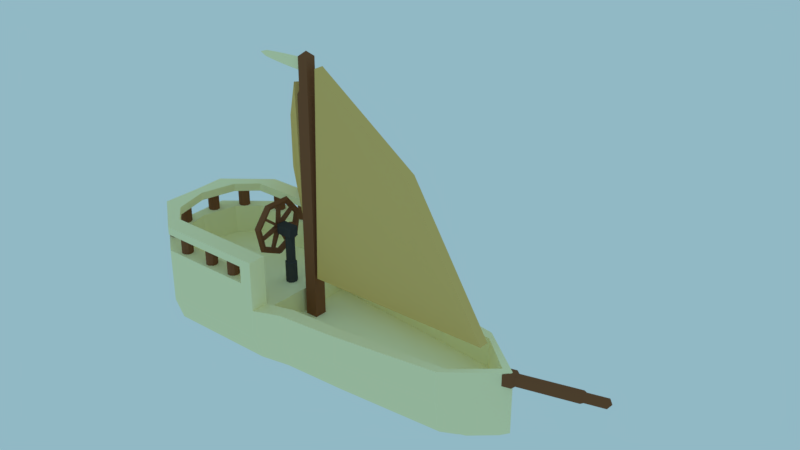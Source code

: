 # Source: Boat.blend  (saved by Blender 2.78.0; exported with 4.5.12 LTS)
import bpy
from mathutils import Matrix  # noqa: F401  (used for matrix-valued properties, if any)

bpy.ops.wm.read_factory_settings(use_empty=True)
scene = bpy.context.scene
scene.name = 'Scene'

# ---- collections
col_collection_1 = bpy.data.collections.new('Collection 1'); scene.collection.children.link(col_collection_1)

# ---- materials (node trees are filled in below, after node groups)
mat_boattex = bpy.data.materials.new('Boattex')
mat_boattex.alpha_threshold = 0.0
mat_boattex.use_transparent_shadow = False
mat_boattex.diffuse_color = (1.0, 0.9384, 0.5726, 1.0)
mat_boattex.roughness = 0.5
mat_boattex.line_color = (0.0, 0.0, 0.0, 1.0)
mat_sails = bpy.data.materials.new('sails')
mat_sails.alpha_threshold = 0.0
mat_sails.use_transparent_shadow = False
mat_sails.diffuse_color = (0.8, 0.5418, 0.1794, 1.0)
mat_sails.roughness = 0.5
mat_wood = bpy.data.materials.new('Wood')
mat_wood.alpha_threshold = 0.0
mat_wood.use_transparent_shadow = False
mat_wood.diffuse_color = (0.2395, 0.09889, 0.04587, 1.0)
mat_wood.roughness = 0.5
mat_metal = bpy.data.materials.new('Metal')
mat_metal.alpha_threshold = 0.0
mat_metal.use_transparent_shadow = False
mat_metal.diffuse_color = (0.06681, 0.06681, 0.06681, 1.0)
mat_metal.roughness = 0.5

# ---- material node trees

# ---- world
world_world = bpy.data.worlds.new('World'); scene.world = world_world
world_world.color = (0.2855, 0.4823, 0.5596)
world_world.use_sun_shadow = False
world_world.sun_shadow_jitter_overblur = 0.0
world_world.cycles.sampling_method = 'MANUAL'

# ---- meshes
me_cube_005 = bpy.data.meshes.new('Cube.005')
me_cube_005.from_pydata([(-0.2049, -0.05696, -0.09715), (-0.2049, -0.05696, 0.1109), (-0.2049, 0.0433, -0.09715), (-0.2049, 0.0433, 0.1109), (0.0731, -0.05801, -0.1117), (0.0731, -0.05801, 0.1174), (0.0731, 0.05239, -0.1117), (0.0731, 0.05239, 0.1174), (-1.04, -0.02817, 0.02846), (-0.4659, -0.05554, 0.1022), (-0.6655, -0.05405, 0.09309), (-0.8032, -0.05272, 0.08486), (-0.8978, -0.05175, 0.07893), (-0.8978, -0.001742, -0.02487), (-0.8032, 0.006605, -0.03826), (-0.6655, 0.01817, -0.05682), (-0.4659, 0.03104, -0.07748), (-0.8978, -0.001742, 0.07893), (-0.8032, 0.006605, 0.08486), (-0.6655, 0.01817, 0.09309), (-0.4659, 0.03104, 0.1022), (-0.4659, -0.05554, -0.07748), (-0.6655, -0.05405, -0.05682), (-0.8032, -0.05272, -0.03826), (-0.8978, -0.05175, -0.02487)], [], [(2, 3, 7, 6), (6, 7, 5, 4), (4, 5, 1, 0), (2, 6, 4, 0), (7, 3, 1, 5), (3, 2, 16, 20), (20, 16, 15, 19), (19, 15, 14, 18), (18, 14, 13, 17), (17, 13, 8), (0, 1, 9, 21), (21, 9, 10, 22), (22, 10, 11, 23), (23, 11, 12, 24), (24, 12, 8), (1, 3, 20, 9), (9, 20, 19, 10), (10, 19, 18, 11), (11, 18, 17, 12), (12, 17, 8), (2, 0, 21, 16), (16, 21, 22, 15), (15, 22, 23, 14), (14, 23, 24, 13), (13, 24, 8)])
me_cube_005.materials.append(mat_boattex)
me_cube_005.use_remesh_preserve_volume = False
me_cube_005.use_remesh_preserve_attributes = False
me_cube_005.use_mirror_vertex_groups = False
me_cube_005.update()
me_cube_004 = bpy.data.meshes.new('Cube.004')
me_cube_004.from_pydata([(-1.753, -1.239, -0.9812), (-1.828, -0.6728, 1.774), (-1.753, 0.6602, -0.9812), (-1.828, 1.226, 1.774), (2.122, -1.123, -1.654), (0.3813, -0.5248, 0.2752), (2.122, 0.7768, -1.654), (0.3813, 1.374, 0.2752)], [], [(0, 1, 3, 2), (2, 3, 7, 6), (6, 7, 5, 4), (4, 5, 1, 0), (2, 6, 4, 0), (7, 3, 1, 5)])
me_cube_004.materials.append(mat_sails)
me_cube_004.use_remesh_preserve_volume = False
me_cube_004.use_remesh_preserve_attributes = False
me_cube_004.use_mirror_vertex_groups = False
me_cube_004.update()
me_cube_003 = bpy.data.meshes.new('Cube.003')
me_cube_003.from_pydata([(-1.753, -1.239, -2.09), (-1.685, -0.6728, 2.149), (-1.753, 0.6602, -2.09), (-1.685, 1.226, 2.149), (2.122, -1.123, -2.05), (0.4099, -0.5248, 0.6407), (2.122, 0.7768, -2.05), (0.4099, 1.374, 0.6407)], [], [(0, 1, 3, 2), (2, 3, 7, 6), (6, 7, 5, 4), (4, 5, 1, 0), (2, 6, 4, 0), (7, 3, 1, 5)])
me_cube_003.materials.append(mat_sails)
me_cube_003.use_remesh_preserve_volume = False
me_cube_003.use_remesh_preserve_attributes = False
me_cube_003.use_mirror_vertex_groups = False
me_cube_003.update()
me_cylinder = bpy.data.meshes.new('Cylinder')
me_cylinder.from_pydata([(-0.3019, -0.01437, 0.2887), (-0.2353, -0.01437, 0.3371), (-0.2607, -0.01437, 0.4154), (-0.343, -0.01437, 0.4154), (-0.3685, -0.01437, 0.3371), (-0.3019, 0.4704, 0.5222), (-0.2353, 0.4326, 0.5523), (-0.2607, 0.3714, 0.6011), (-0.343, 0.3714, 0.6011), (-0.3685, 0.4326, 0.5523), (-0.3019, 0.5901, 1.047), (-0.2353, 0.5429, 1.036), (-0.2607, 0.4666, 1.019), (-0.343, 0.4666, 1.019), (-0.3685, 0.5429, 1.036), (-0.3019, 0.2546, 1.467), (-0.2353, 0.2337, 1.424), (-0.2607, 0.1997, 1.353), (-0.343, 0.1997, 1.353), (-0.3685, 0.2337, 1.424), (-0.3019, -0.2834, 1.467), (-0.2353, -0.2624, 1.424), (-0.2607, -0.2284, 1.353), (-0.343, -0.2284, 1.353), (-0.3685, -0.2624, 1.424), (-0.3019, -0.6188, 1.047), (-0.2353, -0.5717, 1.036), (-0.2607, -0.4954, 1.019), (-0.343, -0.4954, 1.019), (-0.3685, -0.5717, 1.036), (-0.3019, -0.4991, 0.5222), (-0.2353, -0.4613, 0.5523), (-0.2607, -0.4001, 0.6011), (-0.343, -0.4001, 0.6011), (-0.3685, -0.4613, 0.5523), (0.0, 0.12, -0.225), (0.0, 0.12, 0.225), (0.07713, 0.09193, -0.225), (0.07713, 0.09193, 0.225), (0.1182, 0.02084, -0.225), (0.1182, 0.02084, 0.225), (0.1039, -0.06, -0.225), (0.1039, -0.06, 0.225), (0.04104, -0.1128, -0.225), (0.04104, -0.1128, 0.225), (-0.04104, -0.1128, -0.225), (-0.04104, -0.1128, 0.225), (-0.1039, -0.06, -0.225), (-0.1039, -0.06, 0.225), (-0.1182, 0.02084, -0.225), (-0.1182, 0.02084, 0.225), (-0.07713, 0.09193, -0.225), (-0.07713, 0.09193, 0.225), (0.06143, 0.07321, 0.2433), (0.0, 0.09556, 0.2433), (0.09411, 0.01659, 0.2433), (0.08276, -0.04778, 0.2433), (0.03268, -0.0898, 0.2433), (-0.03268, -0.0898, 0.2433), (-0.08276, -0.04778, 0.2433), (-0.09411, 0.01659, 0.2433), (-0.06143, 0.07321, 0.2433), (0.06143, 0.07321, 0.8021), (0.0, 0.09556, 0.8021), (0.09411, 0.01659, 0.8021), (0.08276, -0.04778, 0.8021), (0.03268, -0.0898, 0.8021), (-0.03268, -0.0898, 0.8021), (-0.08276, -0.04778, 0.8021), (-0.09411, 0.01659, 0.8021), (-0.06143, 0.07321, 0.8021), (-0.2294, -0.1038, 0.8049), (-0.2294, -0.1038, 1.008), (-0.2294, 0.09969, 0.8049), (-0.2294, 0.09969, 1.008), (0.1181, -0.1038, 0.8049), (0.1181, -0.1038, 1.008), (0.1181, 0.09969, 0.8049), (0.1181, 0.09969, 1.008), (-0.2551, -3.725e-09, 0.8456), (-0.1839, -3.725e-09, 0.8456), (-0.2551, -0.04691, 0.8682), (-0.1839, -0.04691, 0.8682), (-0.2551, -0.0585, 0.9189), (-0.1839, -0.0585, 0.9189), (-0.2551, -0.02603, 0.9596), (-0.1839, -0.02603, 0.9596), (-0.2551, 0.02603, 0.9596), (-0.1839, 0.02603, 0.9596), (-0.2551, 0.0585, 0.9189), (-0.1839, 0.0585, 0.9189), (-0.2551, 0.04691, 0.8682), (-0.1839, 0.04691, 0.8682), (-0.3594, 5.588e-09, 0.8456), (-0.3594, -0.04691, 0.8682), (-0.3594, -0.0585, 0.9189), (-0.3594, -0.02603, 0.9596), (-0.3594, 0.02603, 0.9596), (-0.3594, 0.0585, 0.9189), (-0.3594, 0.04691, 0.8682), (-0.246, -0.4639, 0.7725), (-0.246, -0.4757, 0.8242), (-0.3134, -0.4757, 0.8242), (-0.3134, -0.4639, 0.7725), (-0.246, 0.3602, 1.227), (-0.246, 0.3933, 1.185), (-0.3134, 0.3933, 1.185), (-0.3134, 0.3602, 1.227), (-0.246, -0.1852, 0.4599), (-0.246, -0.233, 0.4829), (-0.3134, -0.233, 0.4829), (-0.3134, -0.1852, 0.4599), (-0.246, -0.3933, 1.185), (-0.246, -0.3602, 1.227), (-0.3134, -0.3602, 1.227), (-0.3134, -0.3933, 1.185), (-0.246, 0.4757, 0.8242), (-0.246, 0.4639, 0.7725), (-0.3134, 0.4639, 0.7725), (-0.3134, 0.4757, 0.8242), (-0.246, -0.02654, 1.387), (-0.246, 0.02654, 1.387), (-0.3134, 0.02654, 1.387), (-0.3134, -0.02654, 1.387), (-0.246, 0.233, 0.4829), (-0.246, 0.1852, 0.4599), (-0.3134, 0.1852, 0.4599), (-0.3134, 0.233, 0.4829)], [], [(0, 5, 6, 1), (1, 6, 7, 2), (2, 7, 8, 3), (3, 8, 9, 4), (0, 4, 9, 5), (5, 10, 11, 6), (6, 11, 12, 7), (7, 12, 13, 8), (8, 13, 14, 9), (9, 14, 10, 5), (10, 15, 16, 11), (11, 16, 17, 12), (12, 17, 18, 13), (13, 18, 19, 14), (14, 19, 15, 10), (15, 20, 21, 16), (16, 21, 22, 17), (17, 22, 23, 18), (18, 23, 24, 19), (19, 24, 20, 15), (20, 25, 26, 21), (21, 26, 27, 22), (22, 27, 28, 23), (23, 28, 29, 24), (24, 29, 25, 20), (25, 30, 31, 26), (26, 31, 32, 27), (27, 32, 33, 28), (28, 33, 34, 29), (29, 34, 30, 25), (30, 0, 1, 31), (31, 1, 2, 32), (32, 2, 3, 33), (33, 3, 4, 34), (34, 4, 0, 30), (35, 36, 38, 37), (37, 38, 40, 39), (39, 40, 42, 41), (41, 42, 44, 43), (43, 44, 46, 45), (45, 46, 48, 47), (47, 48, 50, 49), (36, 52, 61, 54), (49, 50, 52, 51), (51, 52, 36, 35), (35, 37, 39, 41, 43, 45, 47, 49, 51), (60, 59, 68, 69), (52, 50, 60, 61), (50, 48, 59, 60), (48, 46, 58, 59), (46, 44, 57, 58), (44, 42, 56, 57), (38, 36, 54, 53), (42, 40, 55, 56), (40, 38, 53, 55), (62, 63, 70, 69, 68, 67, 66, 65, 64), (57, 56, 65, 66), (53, 54, 63, 62), (61, 60, 69, 70), (58, 57, 66, 67), (55, 53, 62, 64), (54, 61, 70, 63), (59, 58, 67, 68), (56, 55, 64, 65), (71, 72, 74, 73), (73, 74, 78, 77), (77, 78, 76, 75), (75, 76, 72, 71), (73, 77, 75, 71), (78, 74, 72, 76), (79, 80, 82, 81), (81, 82, 84, 83), (83, 84, 86, 85), (85, 86, 88, 87), (87, 88, 90, 89), (82, 80, 92, 90, 88, 86, 84), (89, 90, 92, 91), (91, 92, 80, 79), (93, 94, 95, 96, 97, 98, 99), (100, 101, 102, 103), (83, 101, 100, 81), (95, 102, 101, 83), (94, 103, 102, 95), (81, 100, 103, 94), (104, 105, 106, 107), (89, 105, 104, 87), (98, 106, 105, 89), (97, 107, 106, 98), (87, 104, 107, 97), (108, 109, 110, 111), (81, 109, 108, 79), (94, 110, 109, 81), (93, 111, 110, 94), (79, 108, 111, 93), (112, 113, 114, 115), (85, 113, 112, 83), (96, 114, 113, 85), (95, 115, 114, 96), (83, 112, 115, 95), (116, 117, 118, 119), (91, 117, 116, 89), (99, 118, 117, 91), (98, 119, 118, 99), (89, 116, 119, 98), (120, 121, 122, 123), (87, 121, 120, 85), (97, 122, 121, 87), (96, 123, 122, 97), (85, 120, 123, 96), (124, 125, 126, 127), (79, 125, 124, 91), (93, 126, 125, 79), (99, 127, 126, 93), (91, 124, 127, 99)])
me_cylinder.polygons.foreach_set('material_index', [0, 0, 0, 0, 0, 0, 0, 0, 0, 0, 0, 0, 0, 0, 0, 0, 0, 0, 0, 0, 0, 0, 0, 0, 0, 0, 0, 0, 0, 0, 0, 0, 0, 0, 0, 1, 1, 1, 1, 1, 1, 1, 1, 1, 1, 1, 1, 1, 1, 1, 1, 1, 1, 1, 1, 1, 1, 1, 1, 1, 1, 1, 1, 1, 1, 1, 1, 1, 1, 1, 0, 0, 0, 0, 0, 0, 0, 0, 0, 0, 0, 0, 0, 0, 0, 0, 0, 0, 0, 0, 0, 0, 0, 0, 0, 0, 0, 0, 0, 0, 0, 0, 0, 0, 0, 0, 0, 0, 0, 0, 0, 0, 0, 0])
_k = set([(35, 37), (35, 51), (37, 39), (39, 41), (41, 43), (43, 45), (45, 47), (47, 49), (49, 51), (62, 63), (62, 64), (63, 70), (64, 65), (65, 66), (66, 67), (67, 68), (68, 69), (69, 70), (71, 72), (71, 73), (71, 75), (72, 74), (72, 76), (73, 74), (73, 77), (74, 78), (75, 76), (75, 77), (76, 78), (77, 78)])
me_cylinder.attributes.new('sharp_edge', 'BOOLEAN', 'EDGE').data.foreach_set('value', [ (min(e.vertices), max(e.vertices)) in _k for e in me_cylinder.edges])
me_cylinder.materials.append(mat_wood)
me_cylinder.materials.append(mat_metal)
me_cylinder.use_remesh_preserve_volume = False
me_cylinder.use_remesh_preserve_attributes = False
me_cylinder.use_mirror_vertex_groups = False
me_cylinder.update()
me_cube_002 = bpy.data.meshes.new('Cube.002')
me_cube_002.from_pydata([(-0.1311, -0.1311, -0.3246), (-0.1311, -0.1311, 0.7653), (-0.1311, 0.1311, -0.3246), (-0.1311, 0.1311, 0.7653), (0.1311, -0.1311, -0.3246), (0.1311, -0.1311, 0.7653), (0.1311, 0.1311, -0.3246), (0.1311, 0.1311, 0.7653), (-0.1311, -0.1311, 1.901), (-0.1311, 0.1311, 1.901), (0.1311, 0.1311, 1.901), (0.1311, -0.1311, 1.901), (-0.1311, -0.1311, 3.453), (-0.1311, 0.1311, 3.453), (0.1311, 0.1311, 3.453), (0.1311, -0.1311, 3.453), (-0.1311, -0.1311, 4.588), (-0.1311, 0.1311, 4.588), (0.1311, 0.1311, 4.588), (0.1311, -0.1311, 4.588), (-0.1044, -0.1044, 4.668), (-0.1044, 0.1044, 4.668), (0.1044, 0.1044, 4.668), (0.1044, -0.1044, 4.668), (-0.1044, -0.1044, 5.3), (-0.1044, 0.1044, 5.3), (0.1044, 0.1044, 5.3), (0.1044, -0.1044, 5.3), (0.0, 0.0, 5.4)], [], [(0, 1, 3, 2), (2, 3, 7, 6), (6, 7, 5, 4), (4, 5, 1, 0), (2, 6, 4, 0), (7, 3, 9, 10), (11, 10, 14, 15), (5, 7, 10, 11), (3, 1, 8, 9), (1, 5, 11, 8), (13, 12, 16, 17), (9, 8, 12, 13), (8, 11, 15, 12), (10, 9, 13, 14), (16, 19, 23, 20), (12, 15, 19, 16), (14, 13, 17, 18), (15, 14, 18, 19), (23, 22, 26, 27), (18, 17, 21, 22), (19, 18, 22, 23), (17, 16, 20, 21), (24, 27, 28), (21, 20, 24, 25), (20, 23, 27, 24), (22, 21, 25, 26), (26, 25, 28), (27, 26, 28), (25, 24, 28)])
me_cube_002.materials.append(mat_wood)
me_cube_002.use_remesh_preserve_volume = False
me_cube_002.use_remesh_preserve_attributes = False
me_cube_002.use_mirror_vertex_groups = False
me_cube_002.update()
me_cube_001 = bpy.data.meshes.new('Cube.001')
me_cube_001.from_pydata([(-0.1206, -0.1206, -0.1206), (-0.1206, -0.1206, 0.1206), (-0.1206, 0.1206, -0.1206), (-0.1206, 0.1206, 0.1206), (0.1206, -0.1206, -0.1206), (0.1206, -0.1206, 0.1206), (0.1206, 0.1206, -0.1206), (0.1206, 0.1206, 0.1206), (-0.08413, -0.08413, 0.1828), (-0.08413, 0.08413, 0.1828), (0.08413, 0.08413, 0.1828), (0.08413, -0.08413, 0.1828), (-0.08413, -0.08413, 1.479), (-0.08413, 0.08413, 1.479), (0.08413, 0.08413, 1.479), (0.08413, -0.08413, 1.479), (-0.06534, -0.06534, 1.534), (-0.06534, 0.06534, 1.534), (0.06534, 0.06534, 1.534), (0.06534, -0.06534, 1.534), (-0.06534, -0.06534, 1.973), (-0.06534, 0.06534, 1.973), (0.06534, 0.06534, 1.973), (0.06534, -0.06534, 1.973), (-2.384e-07, 0.0, 2.044)], [], [(0, 1, 3, 2), (2, 3, 7, 6), (6, 7, 5, 4), (4, 5, 1, 0), (2, 6, 4, 0), (3, 1, 8, 9), (10, 9, 13, 14), (1, 5, 11, 8), (7, 3, 9, 10), (5, 7, 10, 11), (15, 14, 18, 19), (11, 10, 14, 15), (9, 8, 12, 13), (8, 11, 15, 12), (16, 19, 23, 20), (13, 12, 16, 17), (12, 15, 19, 16), (14, 13, 17, 18), (23, 22, 24), (18, 17, 21, 22), (19, 18, 22, 23), (17, 16, 20, 21), (21, 20, 24), (20, 23, 24), (22, 21, 24)])
me_cube_001.materials.append(mat_wood)
me_cube_001.use_remesh_preserve_volume = False
me_cube_001.use_remesh_preserve_attributes = False
me_cube_001.use_mirror_vertex_groups = False
me_cube_001.update()
me_cube = bpy.data.meshes.new('Cube')
me_cube.from_pydata([(1.859, -0.6231, 9.313e-08), (1.263, -1.286, -0.4837), (-1.036, -1.286, -0.4837), (1.277, -0.7273, 0.5051), (1.277, -0.6116, -0.7562), (1.263, -1.455, 0.5051), (-1.036, -1.455, 0.5051), (1.932, -5.364e-07, 9.686e-08), (1.29, -5.96e-08, -1.0), (1.786, -1.246, 8.941e-08), (1.786, -1.093, -0.5618), (-0.03589, -1.286, -0.4837), (1.263, -1.455, 0.0), (-1.933, 2.98e-07, -1.0), (-1.036, -1.455, 0.0), (1.932, -2.98e-07, -1.0), (1.29, -5.364e-07, 0.5051), (3.352, -7.749e-07, 1.937e-07), (-0.03589, -1.455, 0.5051), (-1.933, 1.788e-07, 0.5051), (3.007, -1.133, 1.788e-07), (-1.933, 2.384e-07, 0.0), (-0.03589, -1.455, 0.0), (1.29, -2.98e-07, 0.0), (-1.49e-07, -1.788e-07, 0.5051), (5.96e-08, 1.192e-07, -1.0), (6.193, -1.013e-06, -0.6556), (5.153, -0.6944, -0.7228), (3.007, -0.9881, -0.604), (3.352, -5.364e-07, -1.0), (5.153, -0.8166, 3.874e-07), (6.193, -1.252e-06, 3.874e-07), (-1.951, -0.6116, -0.7562), (-1.951, -0.7273, 0.5051), (3.18, -0.5667, 1.863e-07), (1.859, -0.515, -0.7953), (3.18, -0.4627, -0.8164), (-1.951, -0.7273, 0.0), (1.277, -0.7273, 0.0), (-0.01794, -0.7273, 0.5051), (-0.01794, -0.6116, -0.7562), (5.673, -0.3159, -0.7285), (5.673, -0.4083, 3.874e-07), (1.27, -0.9487, -0.62), (-1.493, -0.9487, -0.62), (3.093, -0.85, 1.825e-07), (1.27, -1.091, 0.5051), (-1.493, -1.091, 0.0), (-1.493, -1.091, 0.5051), (1.823, -0.9346, 8.941e-08), (1.823, -0.8038, -0.6785), (3.093, -0.7254, -0.7102), (1.27, -1.091, 0.0), (-0.02691, -1.091, 0.5051), (5.428, -0.531, -0.7422), (5.413, -0.6124, 3.874e-07), (-0.02691, -0.9487, -0.62), (-0.9197, -1.286, -0.4837), (-0.9197, -1.455, 0.5051), (-0.9197, -1.455, 0.0), (-1.708, 1.373e-07, 0.5051), (-1.708, 2.773e-07, -1.0), (-1.522, -0.7273, 0.5051), (-1.726, -0.6116, -0.7562), (-1.119, -1.091, 0.5051), (-1.323, -0.9487, -0.62), (5.967, -1.013e-06, -0.8115), (5.967, -1.252e-06, 3.725e-07), (4.983, -0.8417, 3.725e-07), (4.983, -0.7177, -0.7133), (5.475, -0.4209, 3.725e-07), (5.475, -0.3275, -0.871), (5.229, -0.6313, 3.725e-07), (5.229, -0.5226, -0.7922), (1.27, -1.091, 1.125), (1.263, -1.455, 1.125), (-0.9197, -1.455, 1.125), (-1.036, -1.455, 1.125), (-1.493, -1.091, 1.125), (-1.951, -0.7273, 1.125), (-0.03589, -1.455, 1.125), (-1.933, 2.384e-07, 1.125), (3.007, -1.133, 0.6198), (1.786, -1.246, 0.6198), (1.27, -1.091, 0.6198), (1.263, -1.455, 0.6198), (-0.02691, -1.091, 1.125), (4.983, -0.8417, 0.6198), (5.413, -0.6124, 0.6198), (5.153, -0.8166, 0.6198), (6.193, -1.192e-06, 0.6198), (5.673, -0.4083, 0.6198), (5.475, -0.4209, 0.6198), (3.093, -0.85, 0.6198), (1.823, -0.9346, 0.6198), (5.229, -0.6313, 0.6198), (-1.119, -1.091, 1.125), (-1.708, 1.969e-07, 1.125), (-1.522, -0.7273, 1.125), (5.967, -1.192e-06, 0.6198), (1.27, -1.091, 1.48), (1.263, -1.455, 1.48), (-0.9197, -1.455, 1.48), (-1.036, -1.455, 1.48), (-1.493, -1.091, 1.48), (-1.951, -0.7273, 1.48), (-0.03589, -1.455, 1.48), (-1.933, 2.384e-07, 1.48), (-0.02691, -1.091, 1.48), (-1.119, -1.091, 1.48), (-1.708, 1.969e-07, 1.48), (-1.522, -0.7273, 1.48), (1.27, -1.091, 1.646), (1.263, -1.455, 1.646), (-0.9197, -1.455, 1.646), (-1.036, -1.455, 1.646), (-1.493, -1.091, 1.646), (-1.951, -0.7273, 1.646), (-0.03589, -1.455, 1.646), (-1.933, 2.384e-07, 1.646), (-0.02691, -1.091, 1.646), (-1.119, -1.091, 1.646), (-1.708, 1.969e-07, 1.646), (-1.522, -0.7273, 1.646), (0.991, -1.286, -0.4837), (0.991, -1.455, 0.5051), (0.991, -1.455, 0.0), (1.02, -4.615e-07, 0.5051), (1.02, -2.213e-08, -1.0), (1.006, -0.6116, -0.7562), (1.006, -0.7273, 0.5051), (0.9983, -0.9487, -0.62), (0.9983, -1.091, 0.5051), (0.991, -1.455, 1.125), (0.9983, -1.091, 1.125), (0.9997, -1.455, 1.48), (1.007, -1.091, 1.48), (0.9997, -1.455, 1.646), (1.007, -1.091, 1.646), (-1.467, -0.826, 1.516), (-1.467, -0.826, 1.066), (-1.803, -0.2627, 1.066), (-1.803, -0.2627, 1.516), (-1.726, -0.2907, 1.066), (-1.726, -0.2907, 1.516), (-1.685, -0.3618, 1.066), (-1.685, -0.3618, 1.516), (-1.699, -0.4427, 1.066), (-1.699, -0.4427, 1.516), (-1.762, -0.4954, 1.066), (-1.762, -0.4954, 1.516), (-1.844, -0.4954, 1.066), (-1.844, -0.4954, 1.516), (-1.907, -0.4427, 1.066), (-1.907, -0.4427, 1.516), (-1.921, -0.3618, 1.066), (-1.921, -0.3618, 1.516), (-1.88, -0.2907, 1.066), (-1.88, -0.2907, 1.516), (-1.39, -0.8541, 1.066), (-1.39, -0.8541, 1.516), (-1.349, -0.9252, 1.066), (-1.349, -0.9252, 1.516), (-1.363, -1.006, 1.066), (-1.363, -1.006, 1.516), (-1.426, -1.059, 1.066), (-1.426, -1.059, 1.516), (-1.508, -1.059, 1.066), (-1.508, -1.059, 1.516), (-1.571, -1.006, 1.066), (-1.571, -1.006, 1.516), (-1.585, -0.9252, 1.066), (-1.585, -0.9252, 1.516), (-1.544, -0.8541, 1.066), (-1.544, -0.8541, 1.516), (-0.7267, -1.153, 1.516), (-0.7267, -1.153, 1.066), (-0.6496, -1.181, 1.066), (-0.6496, -1.181, 1.516), (-0.6086, -1.252, 1.066), (-0.6086, -1.252, 1.516), (-0.6228, -1.333, 1.066), (-0.6228, -1.333, 1.516), (-0.6857, -1.386, 1.066), (-0.6857, -1.386, 1.516), (-0.7678, -1.386, 1.066), (-0.7678, -1.386, 1.516), (-0.8307, -1.333, 1.066), (-0.8307, -1.333, 1.516), (-0.8449, -1.252, 1.066), (-0.8449, -1.252, 1.516), (-0.8039, -1.181, 1.066), (-0.8039, -1.181, 1.516), (-0.01527, -1.153, 1.516), (-0.01527, -1.153, 1.066), (0.06186, -1.181, 1.066), (0.06186, -1.181, 1.516), (0.1029, -1.252, 1.066), (0.1029, -1.252, 1.516), (0.08865, -1.333, 1.066), (0.08865, -1.333, 1.516), (0.02577, -1.386, 1.066), (0.02577, -1.386, 1.516), (-0.05632, -1.386, 1.066), (-0.05632, -1.386, 1.516), (-0.1192, -1.333, 1.066), (-0.1192, -1.333, 1.516), (-0.1335, -1.252, 1.066), (-0.1335, -1.252, 1.516), (-0.09241, -1.181, 1.066), (-0.09241, -1.181, 1.516), (0.5908, -1.153, 1.516), (0.5908, -1.153, 1.066), (0.6679, -1.181, 1.066), (0.6679, -1.181, 1.516), (0.709, -1.252, 1.066), (0.709, -1.252, 1.516), (0.6947, -1.333, 1.066), (0.6947, -1.333, 1.516), (0.6318, -1.386, 1.066), (0.6318, -1.386, 1.516), (0.5497, -1.386, 1.066), (0.5497, -1.386, 1.516), (0.4869, -1.333, 1.066), (0.4869, -1.333, 1.516), (0.4726, -1.252, 1.066), (0.4726, -1.252, 1.516), (0.5137, -1.181, 1.066), (0.5137, -1.181, 1.516)], [], [(65, 57, 2, 44), (58, 18, 80, 76), (52, 46, 5, 12), (59, 58, 6, 14), (4, 8, 15, 35), (26, 31, 42, 41), (72, 45, 93, 95), (50, 35, 36, 51), (73, 71, 41, 54), (7, 0, 34, 17), (32, 37, 21, 13), (37, 33, 19, 21), (57, 59, 14, 2), (124, 126, 22, 11), (126, 125, 18, 22), (68, 69, 27, 30), (71, 66, 26, 41), (132, 53, 86, 134), (19, 33, 79, 81), (12, 1, 10, 9), (9, 10, 28, 20), (128, 129, 40, 25), (47, 48, 33, 37), (131, 124, 11, 56), (54, 55, 30, 27), (5, 46, 74, 75), (48, 6, 77, 78), (127, 24, 39, 130), (44, 47, 37, 32), (35, 15, 29, 36), (23, 38, 0, 7), (43, 4, 35, 50), (23, 16, 3, 38), (30, 55, 88, 89), (61, 63, 32, 13), (1, 43, 50, 10), (2, 14, 47, 44), (55, 42, 91, 88), (0, 49, 45, 34), (41, 42, 55, 54), (129, 131, 56, 40), (14, 6, 48, 47), (130, 39, 53, 132), (69, 73, 54, 27), (10, 50, 51, 28), (38, 52, 49, 0), (38, 3, 46, 52), (125, 5, 75, 133), (63, 65, 44, 32), (40, 56, 65, 63), (39, 62, 64, 53), (25, 40, 63, 61), (24, 60, 62, 39), (11, 22, 59, 57), (22, 18, 58, 59), (67, 70, 92, 99), (56, 11, 57, 65), (28, 51, 73, 69), (34, 45, 72, 70), (53, 64, 96, 86), (17, 34, 70, 67), (36, 29, 66, 71), (20, 28, 69, 68), (51, 36, 71, 73), (96, 78, 77, 76), (84, 85, 83, 94), (99, 92, 91, 90), (134, 86, 80, 133), (94, 83, 82, 93), (95, 87, 89, 88), (97, 81, 79, 98), (92, 95, 88, 91), (98, 79, 78, 96), (86, 96, 76, 80), (93, 82, 87, 95), (6, 58, 76, 77), (42, 31, 90, 91), (9, 20, 82, 83), (64, 62, 98, 96), (33, 48, 78, 79), (12, 9, 83, 85), (60, 19, 81, 97), (31, 67, 99, 90), (20, 68, 87, 82), (49, 52, 84, 94), (70, 72, 95, 92), (45, 49, 94, 93), (68, 30, 89, 87), (62, 60, 97, 98), (52, 12, 85, 84), (109, 102, 103, 104), (136, 135, 106, 108), (110, 111, 105, 107), (111, 109, 104, 105), (108, 106, 102, 109), (121, 116, 115, 114), (138, 120, 118, 137), (122, 119, 117, 123), (123, 117, 116, 121), (120, 121, 114, 118), (102, 106, 118, 114), (104, 103, 115, 116), (109, 111, 123, 121), (135, 101, 113, 137), (110, 107, 119, 122), (101, 100, 112, 113), (136, 108, 120, 138), (111, 110, 122, 123), (107, 105, 117, 119), (103, 102, 114, 115), (108, 109, 121, 120), (105, 104, 116, 117), (133, 75, 101, 135), (18, 125, 133, 80), (3, 130, 132, 46), (4, 43, 131, 129), (16, 127, 130, 3), (43, 1, 124, 131), (8, 4, 129, 128), (46, 132, 134, 74), (12, 5, 125, 126), (1, 12, 126, 124), (100, 136, 138, 112), (106, 135, 137, 118), (112, 138, 137, 113), (134, 133, 135, 136), (74, 134, 136, 100), (75, 74, 100, 101), (181, 182, 184, 183), (160, 139, 174, 172, 170, 168, 166, 164, 162), (141, 142, 144, 143), (176, 177, 179, 181, 183, 185, 187, 189, 191), (169, 170, 172, 171), (143, 144, 146, 145), (185, 186, 188, 187), (167, 168, 170, 169), (145, 146, 148, 147), (187, 188, 190, 189), (165, 166, 168, 167), (147, 148, 150, 149), (178, 175, 192, 190, 188, 186, 184, 182, 180), (163, 164, 166, 165), (149, 150, 152, 151), (140, 159, 161, 163, 165, 167, 169, 171, 173), (161, 162, 164, 163), (151, 152, 154, 153), (173, 174, 139, 140), (159, 160, 162, 161), (153, 154, 156, 155), (144, 142, 158, 156, 154, 152, 150, 148, 146), (140, 139, 160, 159), (155, 156, 158, 157), (183, 184, 186, 185), (171, 172, 174, 173), (157, 158, 142, 141), (141, 143, 145, 147, 149, 151, 153, 155, 157), (179, 180, 182, 181), (191, 192, 175, 176), (177, 178, 180, 179), (176, 175, 178, 177), (189, 190, 192, 191), (199, 200, 202, 201), (194, 195, 197, 199, 201, 203, 205, 207, 209), (203, 204, 206, 205), (205, 206, 208, 207), (196, 193, 210, 208, 206, 204, 202, 200, 198), (201, 202, 204, 203), (197, 198, 200, 199), (209, 210, 193, 194), (195, 196, 198, 197), (194, 193, 196, 195), (207, 208, 210, 209), (217, 218, 220, 219), (212, 213, 215, 217, 219, 221, 223, 225, 227), (221, 222, 224, 223), (223, 224, 226, 225), (214, 211, 228, 226, 224, 222, 220, 218, 216), (219, 220, 222, 221), (215, 216, 218, 217), (227, 228, 211, 212), (213, 214, 216, 215), (212, 211, 214, 213), (225, 226, 228, 227)])
me_cube.polygons.foreach_set('material_index', [0, 0, 0, 0, 0, 0, 0, 0, 0, 0, 0, 0, 0, 0, 0, 0, 0, 0, 0, 0, 0, 0, 0, 0, 0, 0, 0, 0, 0, 0, 0, 0, 0, 0, 0, 0, 0, 0, 0, 0, 0, 0, 0, 0, 0, 0, 0, 0, 0, 0, 0, 0, 0, 0, 0, 0, 0, 0, 0, 0, 0, 0, 0, 0, 0, 0, 0, 0, 0, 0, 0, 0, 0, 0, 0, 0, 0, 0, 0, 0, 0, 0, 0, 0, 0, 0, 0, 0, 0, 0, 0, 0, 0, 0, 0, 0, 0, 0, 0, 0, 0, 0, 0, 0, 0, 0, 0, 0, 0, 0, 0, 0, 0, 0, 0, 0, 0, 0, 0, 0, 0, 0, 0, 0, 0, 0, 0, 0, 1, 1, 1, 1, 1, 1, 1, 1, 1, 1, 1, 1, 1, 1, 1, 1, 1, 1, 1, 1, 1, 1, 1, 1, 1, 1, 1, 1, 1, 1, 1, 1, 1, 1, 1, 1, 1, 1, 1, 1, 1, 1, 1, 1, 1, 1, 1, 1, 1, 1, 1, 1, 1, 1, 1])
_uv = me_cube.uv_layers.new(name='UVMap')
_uv.uv.foreach_set('vector', [0.479, 0.4823, 0.4803, 0.4828, 0.48, 0.4828, 0.4786, 0.4826, 0.4803, 0.4851, 0.4823, 0.4855, 0.4816, 0.4869, 0.48, 0.4862, 0.4887, 0.49, 0.4848, 0.4896, 0.4852, 0.488, 0.4887, 0.4868, 0.4804, 0.484, 0.4803, 0.4851, 0.48, 0.4851, 0.4801, 0.484, 0.4888, 0.4784, 0.4881, 0.4741, 0.493, 0.4729, 0.4927, 0.4772, 0.5271, 0.4848, 0.5248, 0.4908, 0.5206, 0.4881, 0.5221, 0.4828, 0.5166, 0.4944, 0.5009, 0.495, 0.5013, 0.4909, 0.5167, 0.491, 0.4926, 0.4794, 0.4927, 0.4772, 0.5031, 0.4767, 0.5021, 0.4788, 0.5185, 0.4817, 0.5208, 0.4815, 0.5221, 0.4828, 0.5196, 0.4826, 0.4909, 0.4998, 0.4916, 0.4949, 0.5017, 0.4971, 0.5033, 0.5015, 0.4772, 0.4824, 0.4776, 0.4842, 0.4758, 0.4846, 0.4756, 0.4815, 0.4776, 0.4842, 0.4778, 0.4852, 0.4765, 0.486, 0.4758, 0.4846, 0.4803, 0.4828, 0.4804, 0.484, 0.4801, 0.484, 0.48, 0.4828, 0.4873, 0.4828, 0.4867, 0.4856, 0.4827, 0.4841, 0.4829, 0.4824, 0.4867, 0.4856, 0.4848, 0.4871, 0.4823, 0.4855, 0.4827, 0.4841, 0.5152, 0.4867, 0.5162, 0.4821, 0.5174, 0.4824, 0.5163, 0.4869, 0.5208, 0.4815, 0.5258, 0.4817, 0.5271, 0.4848, 0.5221, 0.4828, 0.4835, 0.4899, 0.4806, 0.4889, 0.4812, 0.4876, 0.4831, 0.4884, 0.4765, 0.486, 0.4778, 0.4852, 0.478, 0.486, 0.4772, 0.4864, 0.4887, 0.4868, 0.4888, 0.4829, 0.4923, 0.4816, 0.4925, 0.4854, 0.4925, 0.4854, 0.4923, 0.4816, 0.5012, 0.4807, 0.5009, 0.4851, 0.4863, 0.475, 0.4872, 0.4786, 0.4824, 0.4796, 0.4815, 0.4771, 0.4788, 0.484, 0.4789, 0.485, 0.4778, 0.4852, 0.4776, 0.4842, 0.4874, 0.4807, 0.4873, 0.4828, 0.4829, 0.4824, 0.4827, 0.481, 0.5196, 0.4826, 0.5184, 0.4874, 0.5163, 0.4869, 0.5174, 0.4824, 0.4852, 0.488, 0.4848, 0.4896, 0.4833, 0.4885, 0.4834, 0.4882, 0.4789, 0.485, 0.48, 0.4851, 0.4798, 0.4862, 0.4788, 0.4861, 0.4815, 0.4943, 0.4785, 0.4913, 0.4801, 0.4897, 0.4832, 0.4914, 0.4786, 0.4826, 0.4788, 0.484, 0.4776, 0.4842, 0.4772, 0.4824, 0.4927, 0.4772, 0.493, 0.4729, 0.5051, 0.4729, 0.5031, 0.4767, 0.4859, 0.4977, 0.4879, 0.4927, 0.4916, 0.4949, 0.4909, 0.4998, 0.4889, 0.4807, 0.4888, 0.4784, 0.4927, 0.4772, 0.4926, 0.4794, 0.4859, 0.4977, 0.4827, 0.4957, 0.4846, 0.4918, 0.4879, 0.4927, 0.5163, 0.4869, 0.5184, 0.4874, 0.5177, 0.4906, 0.5158, 0.4903, 0.4762, 0.4805, 0.4775, 0.4821, 0.4772, 0.4824, 0.4756, 0.4815, 0.4888, 0.4829, 0.4889, 0.4807, 0.4926, 0.4794, 0.4923, 0.4816, 0.48, 0.4828, 0.4801, 0.484, 0.4788, 0.484, 0.4786, 0.4826, 0.5184, 0.4874, 0.5206, 0.4881, 0.5195, 0.4909, 0.5177, 0.4906, 0.4916, 0.4949, 0.4919, 0.4928, 0.5009, 0.495, 0.5017, 0.4971, 0.5221, 0.4828, 0.5206, 0.4881, 0.5184, 0.4874, 0.5196, 0.4826, 0.4872, 0.4786, 0.4874, 0.4807, 0.4827, 0.481, 0.4824, 0.4796, 0.4801, 0.484, 0.48, 0.4851, 0.4789, 0.485, 0.4788, 0.484, 0.4832, 0.4914, 0.4801, 0.4897, 0.4806, 0.4889, 0.4835, 0.4899, 0.5162, 0.4821, 0.5185, 0.4817, 0.5196, 0.4826, 0.5174, 0.4824, 0.4923, 0.4816, 0.4926, 0.4794, 0.5021, 0.4788, 0.5012, 0.4807, 0.4879, 0.4927, 0.4887, 0.49, 0.4919, 0.4928, 0.4916, 0.4949, 0.4879, 0.4927, 0.4846, 0.4918, 0.4848, 0.4896, 0.4887, 0.49, 0.4848, 0.4871, 0.4852, 0.488, 0.4834, 0.4882, 0.4833, 0.488, 0.4775, 0.4821, 0.479, 0.4823, 0.4786, 0.4826, 0.4772, 0.4824, 0.4824, 0.4796, 0.4827, 0.481, 0.479, 0.4823, 0.4775, 0.4821, 0.4801, 0.4897, 0.4781, 0.4872, 0.4789, 0.4875, 0.4806, 0.4889, 0.4815, 0.4771, 0.4824, 0.4796, 0.4775, 0.4821, 0.4762, 0.4805, 0.4785, 0.4913, 0.4767, 0.4871, 0.4781, 0.4872, 0.4801, 0.4897, 0.4829, 0.4824, 0.4827, 0.4841, 0.4804, 0.484, 0.4803, 0.4828, 0.4827, 0.4841, 0.4823, 0.4855, 0.4803, 0.4851, 0.4804, 0.484, 0.5232, 0.494, 0.5187, 0.4943, 0.5186, 0.4913, 0.5218, 0.4917, 0.4827, 0.481, 0.4829, 0.4824, 0.4803, 0.4828, 0.479, 0.4823, 0.5012, 0.4807, 0.5021, 0.4788, 0.5185, 0.4817, 0.5162, 0.4821, 0.5017, 0.4971, 0.5009, 0.495, 0.5166, 0.4944, 0.5187, 0.4943, 0.4806, 0.4889, 0.4789, 0.4875, 0.4793, 0.4866, 0.4812, 0.4876, 0.5033, 0.5015, 0.5017, 0.4971, 0.5187, 0.4943, 0.5232, 0.494, 0.5031, 0.4767, 0.5051, 0.4729, 0.5258, 0.4817, 0.5208, 0.4815, 0.5009, 0.4851, 0.5012, 0.4807, 0.5162, 0.4821, 0.5152, 0.4867, 0.5021, 0.4788, 0.5031, 0.4767, 0.5208, 0.4815, 0.5185, 0.4817, 0.4793, 0.4866, 0.4788, 0.4861, 0.4798, 0.4862, 0.48, 0.4862, 0.491, 0.489, 0.4908, 0.4883, 0.4928, 0.4884, 0.4931, 0.4897, 0.5218, 0.4917, 0.5186, 0.4913, 0.5195, 0.4909, 0.5222, 0.4918, 0.4831, 0.4884, 0.4812, 0.4876, 0.4816, 0.4869, 0.4833, 0.488, 0.4931, 0.4897, 0.4928, 0.4884, 0.5006, 0.4891, 0.5013, 0.4909, 0.5167, 0.491, 0.5147, 0.4903, 0.5158, 0.4903, 0.5177, 0.4906, 0.4773, 0.4864, 0.4772, 0.4864, 0.478, 0.486, 0.4783, 0.4864, 0.5186, 0.4913, 0.5167, 0.491, 0.5177, 0.4906, 0.5195, 0.4909, 0.4783, 0.4864, 0.478, 0.486, 0.4788, 0.4861, 0.4793, 0.4866, 0.4812, 0.4876, 0.4793, 0.4866, 0.48, 0.4862, 0.4816, 0.4869, 0.5013, 0.4909, 0.5006, 0.4891, 0.5147, 0.4903, 0.5167, 0.491, 0.48, 0.4851, 0.4803, 0.4851, 0.48, 0.4862, 0.4798, 0.4862, 0.5206, 0.4881, 0.5248, 0.4908, 0.5222, 0.4918, 0.5195, 0.4909, 0.4925, 0.4854, 0.5009, 0.4851, 0.5006, 0.4891, 0.4928, 0.4884, 0.4789, 0.4875, 0.4781, 0.4872, 0.4783, 0.4864, 0.4793, 0.4866, 0.4778, 0.4852, 0.4789, 0.485, 0.4788, 0.4861, 0.478, 0.486, 0.4887, 0.4868, 0.4925, 0.4854, 0.4928, 0.4884, 0.4908, 0.4883, 0.4767, 0.4871, 0.4765, 0.486, 0.4772, 0.4864, 0.4773, 0.4864, 0.5248, 0.4908, 0.5232, 0.494, 0.5218, 0.4917, 0.5222, 0.4918, 0.5009, 0.4851, 0.5152, 0.4867, 0.5147, 0.4903, 0.5006, 0.4891, 0.4919, 0.4928, 0.4887, 0.49, 0.491, 0.489, 0.4931, 0.4897, 0.5187, 0.4943, 0.5166, 0.4944, 0.5167, 0.491, 0.5186, 0.4913, 0.5009, 0.495, 0.4919, 0.4928, 0.4931, 0.4897, 0.5013, 0.4909, 0.5152, 0.4867, 0.5163, 0.4869, 0.5158, 0.4903, 0.5147, 0.4903, 0.4781, 0.4872, 0.4767, 0.4871, 0.4773, 0.4864, 0.4783, 0.4864, 0.4887, 0.49, 0.4887, 0.4868, 0.4908, 0.4883, 0.491, 0.489, 0.4754, 0.4877, 0.4762, 0.4879, 0.476, 0.4879, 0.4745, 0.4878, 0.4826, 0.4882, 0.4827, 0.4883, 0.4791, 0.4882, 0.4791, 0.4878, 0.4733, 0.4877, 0.4738, 0.4877, 0.4733, 0.4877, 0.4733, 0.4878, 0.4738, 0.4877, 0.4754, 0.4877, 0.4745, 0.4878, 0.4733, 0.4877, 0.4791, 0.4878, 0.4791, 0.4882, 0.4762, 0.4879, 0.4754, 0.4877, 0.4754, 0.4879, 0.4745, 0.4877, 0.476, 0.4878, 0.4762, 0.4878, 0.4825, 0.4884, 0.4791, 0.4882, 0.4791, 0.4879, 0.4825, 0.4881, 0.4733, 0.4878, 0.4733, 0.4878, 0.4729, 0.4876, 0.4737, 0.4878, 0.4737, 0.4878, 0.4729, 0.4876, 0.4745, 0.4877, 0.4754, 0.4879, 0.4791, 0.4882, 0.4754, 0.4879, 0.4762, 0.4878, 0.4791, 0.4879, 0.4762, 0.4879, 0.4791, 0.4882, 0.4791, 0.4879, 0.4762, 0.4878, 0.4745, 0.4878, 0.476, 0.4879, 0.476, 0.4878, 0.4745, 0.4877, 0.4754, 0.4877, 0.4738, 0.4877, 0.4737, 0.4878, 0.4754, 0.4879, 0.4827, 0.4883, 0.4829, 0.4882, 0.4827, 0.4882, 0.4825, 0.4881, 0.4733, 0.4877, 0.4733, 0.4878, 0.4733, 0.4878, 0.4733, 0.4878, 0.4829, 0.4882, 0.4829, 0.4883, 0.4827, 0.4883, 0.4827, 0.4882, 0.4826, 0.4882, 0.4791, 0.4878, 0.4791, 0.4882, 0.4825, 0.4884, 0.4738, 0.4877, 0.4733, 0.4877, 0.4733, 0.4878, 0.4737, 0.4878, 0.4733, 0.4878, 0.4733, 0.4877, 0.4729, 0.4876, 0.4733, 0.4878, 0.476, 0.4879, 0.4762, 0.4879, 0.4762, 0.4878, 0.476, 0.4878, 0.4791, 0.4878, 0.4754, 0.4877, 0.4754, 0.4879, 0.4791, 0.4882, 0.4733, 0.4877, 0.4745, 0.4878, 0.4745, 0.4877, 0.4729, 0.4876, 0.4833, 0.488, 0.4834, 0.4882, 0.4829, 0.4882, 0.4827, 0.4883, 0.4823, 0.4855, 0.4848, 0.4871, 0.4833, 0.488, 0.4816, 0.4869, 0.4846, 0.4918, 0.4832, 0.4914, 0.4835, 0.4899, 0.4848, 0.4896, 0.4888, 0.4784, 0.4889, 0.4807, 0.4874, 0.4807, 0.4872, 0.4786, 0.4827, 0.4957, 0.4815, 0.4943, 0.4832, 0.4914, 0.4846, 0.4918, 0.4889, 0.4807, 0.4888, 0.4829, 0.4873, 0.4828, 0.4874, 0.4807, 0.4881, 0.4741, 0.4888, 0.4784, 0.4872, 0.4786, 0.4863, 0.475, 0.4848, 0.4896, 0.4835, 0.4899, 0.4831, 0.4884, 0.4833, 0.4885, 0.4887, 0.4868, 0.4852, 0.488, 0.4848, 0.4871, 0.4867, 0.4856, 0.4888, 0.4829, 0.4887, 0.4868, 0.4867, 0.4856, 0.4873, 0.4828, 0.4829, 0.4883, 0.4826, 0.4882, 0.4825, 0.4884, 0.4827, 0.4883, 0.4791, 0.4882, 0.4827, 0.4883, 0.4825, 0.4881, 0.4791, 0.4879, 0.4827, 0.4883, 0.4825, 0.4884, 0.4825, 0.4881, 0.4827, 0.4882, 0.4831, 0.4884, 0.4833, 0.488, 0.4827, 0.4883, 0.4826, 0.4882, 0.4833, 0.4885, 0.4831, 0.4884, 0.4826, 0.4882, 0.4829, 0.4883, 0.4834, 0.4882, 0.4833, 0.4885, 0.4829, 0.4883, 0.4829, 0.4882, 0.4729, 0.4729, 0.5271, 0.4729, 0.5271, 0.5271, 0.4729, 0.5271, 0.5, 0.5271, 0.5174, 0.5207, 0.5267, 0.5047, 0.5234, 0.4865, 0.5093, 0.4746, 0.4907, 0.4746, 0.4766, 0.4865, 0.4733, 0.5047, 0.4826, 0.5207, 0.4729, 0.4729, 0.5271, 0.4729, 0.5271, 0.5271, 0.4729, 0.5271, 0.5, 0.5271, 0.5174, 0.5207, 0.5267, 0.5047, 0.5234, 0.4865, 0.5093, 0.4746, 0.4907, 0.4746, 0.4766, 0.4865, 0.4733, 0.5047, 0.4826, 0.5207, 0.4729, 0.4729, 0.5271, 0.4729, 0.5271, 0.5271, 0.4729, 0.5271, 0.4729, 0.4729, 0.5271, 0.4729, 0.5271, 0.5271, 0.4729, 0.5271, 0.4729, 0.4729, 0.5271, 0.4729, 0.5271, 0.5271, 0.4729, 0.5271, 0.4729, 0.4729, 0.5271, 0.4729, 0.5271, 0.5271, 0.4729, 0.5271, 0.4729, 0.4729, 0.5271, 0.4729, 0.5271, 0.5271, 0.4729, 0.5271, 0.4729, 0.4729, 0.5271, 0.4729, 0.5271, 0.5271, 0.4729, 0.5271, 0.4729, 0.4729, 0.5271, 0.4729, 0.5271, 0.5271, 0.4729, 0.5271, 0.4729, 0.4729, 0.5271, 0.4729, 0.5271, 0.5271, 0.4729, 0.5271, 0.5, 0.5271, 0.5174, 0.5207, 0.5267, 0.5047, 0.5234, 0.4865, 0.5093, 0.4746, 0.4907, 0.4746, 0.4766, 0.4865, 0.4733, 0.5047, 0.4826, 0.5207, 0.4729, 0.4729, 0.5271, 0.4729, 0.5271, 0.5271, 0.4729, 0.5271, 0.4729, 0.4729, 0.5271, 0.4729, 0.5271, 0.5271, 0.4729, 0.5271, 0.5, 0.5271, 0.5174, 0.5207, 0.5267, 0.5047, 0.5234, 0.4865, 0.5093, 0.4746, 0.4907, 0.4746, 0.4766, 0.4865, 0.4733, 0.5047, 0.4826, 0.5207, 0.4729, 0.4729, 0.5271, 0.4729, 0.5271, 0.5271, 0.4729, 0.5271, 0.4729, 0.4729, 0.5271, 0.4729, 0.5271, 0.5271, 0.4729, 0.5271, 0.4729, 0.4729, 0.5271, 0.4729, 0.5271, 0.5271, 0.4729, 0.5271, 0.4729, 0.4729, 0.5271, 0.4729, 0.5271, 0.5271, 0.4729, 0.5271, 0.4729, 0.4729, 0.5271, 0.4729, 0.5271, 0.5271, 0.4729, 0.5271, 0.5, 0.5271, 0.5174, 0.5207, 0.5267, 0.5047, 0.5234, 0.4865, 0.5093, 0.4746, 0.4907, 0.4746, 0.4766, 0.4865, 0.4733, 0.5047, 0.4826, 0.5207, 0.4729, 0.4729, 0.5271, 0.4729, 0.5271, 0.5271, 0.4729, 0.5271, 0.4729, 0.4729, 0.5271, 0.4729, 0.5271, 0.5271, 0.4729, 0.5271, 0.4729, 0.4729, 0.5271, 0.4729, 0.5271, 0.5271, 0.4729, 0.5271, 0.4729, 0.4729, 0.5271, 0.4729, 0.5271, 0.5271, 0.4729, 0.5271, 0.4729, 0.4729, 0.5271, 0.4729, 0.5271, 0.5271, 0.4729, 0.5271, 0.5, 0.5271, 0.5174, 0.5207, 0.5267, 0.5047, 0.5234, 0.4865, 0.5093, 0.4746, 0.4907, 0.4746, 0.4766, 0.4865, 0.4733, 0.5047, 0.4826, 0.5207, 0.4729, 0.4729, 0.5271, 0.4729, 0.5271, 0.5271, 0.4729, 0.5271, 0.4729, 0.4729, 0.5271, 0.4729, 0.5271, 0.5271, 0.4729, 0.5271, 0.4729, 0.4729, 0.5271, 0.4729, 0.5271, 0.5271, 0.4729, 0.5271, 0.4729, 0.4729, 0.5271, 0.4729, 0.5271, 0.5271, 0.4729, 0.5271, 0.4729, 0.4729, 0.5271, 0.4729, 0.5271, 0.5271, 0.4729, 0.5271, 0.4729, 0.4729, 0.5271, 0.4729, 0.5271, 0.5271, 0.4729, 0.5271, 0.5, 0.5271, 0.5174, 0.5207, 0.5267, 0.5047, 0.5234, 0.4865, 0.5093, 0.4746, 0.4907, 0.4746, 0.4766, 0.4865, 0.4733, 0.5047, 0.4826, 0.5207, 0.4729, 0.4729, 0.5271, 0.4729, 0.5271, 0.5271, 0.4729, 0.5271, 0.4729, 0.4729, 0.5271, 0.4729, 0.5271, 0.5271, 0.4729, 0.5271, 0.5, 0.5271, 0.5174, 0.5207, 0.5267, 0.5047, 0.5234, 0.4865, 0.5093, 0.4746, 0.4907, 0.4746, 0.4766, 0.4865, 0.4733, 0.5047, 0.4826, 0.5207, 0.4729, 0.4729, 0.5271, 0.4729, 0.5271, 0.5271, 0.4729, 0.5271, 0.4729, 0.4729, 0.5271, 0.4729, 0.5271, 0.5271, 0.4729, 0.5271, 0.4729, 0.4729, 0.5271, 0.4729, 0.5271, 0.5271, 0.4729, 0.5271, 0.4729, 0.4729, 0.5271, 0.4729, 0.5271, 0.5271, 0.4729, 0.5271, 0.4729, 0.4729, 0.5271, 0.4729, 0.5271, 0.5271, 0.4729, 0.5271, 0.4729, 0.4729, 0.5271, 0.4729, 0.5271, 0.5271, 0.4729, 0.5271, 0.4729, 0.4729, 0.5271, 0.4729, 0.5271, 0.5271, 0.4729, 0.5271, 0.5, 0.5271, 0.5174, 0.5207, 0.5267, 0.5047, 0.5234, 0.4865, 0.5093, 0.4746, 0.4907, 0.4746, 0.4766, 0.4865, 0.4733, 0.5047, 0.4826, 0.5207, 0.4729, 0.4729, 0.5271, 0.4729, 0.5271, 0.5271, 0.4729, 0.5271, 0.4729, 0.4729, 0.5271, 0.4729, 0.5271, 0.5271, 0.4729, 0.5271, 0.5, 0.5271, 0.5174, 0.5207, 0.5267, 0.5047, 0.5234, 0.4865, 0.5093, 0.4746, 0.4907, 0.4746, 0.4766, 0.4865, 0.4733, 0.5047, 0.4826, 0.5207, 0.4729, 0.4729, 0.5271, 0.4729, 0.5271, 0.5271, 0.4729, 0.5271, 0.4729, 0.4729, 0.5271, 0.4729, 0.5271, 0.5271, 0.4729, 0.5271, 0.4729, 0.4729, 0.5271, 0.4729, 0.5271, 0.5271, 0.4729, 0.5271, 0.4729, 0.4729, 0.5271, 0.4729, 0.5271, 0.5271, 0.4729, 0.5271, 0.4729, 0.4729, 0.5271, 0.4729, 0.5271, 0.5271, 0.4729, 0.5271, 0.4729, 0.4729, 0.5271, 0.4729, 0.5271, 0.5271, 0.4729, 0.5271])
me_cube.materials.append(mat_boattex)
me_cube.materials.append(mat_wood)
me_cube.use_remesh_preserve_volume = False
me_cube.use_remesh_preserve_attributes = False
me_cube.use_mirror_vertex_groups = False
me_cube.update()

# ---- objects
ob_cube_005 = bpy.data.objects.new('Cube.005', me_cube_005)
ob_cube_004 = bpy.data.objects.new('Cube.004', me_cube_004)
ob_cube_003 = bpy.data.objects.new('Cube.003', me_cube_003)
ob_cylinder = bpy.data.objects.new('Cylinder', me_cylinder)
ob_cube_002 = bpy.data.objects.new('Cube.002', me_cube_002)
ob_cube_001 = bpy.data.objects.new('Cube.001', me_cube_001)
ob_cube = bpy.data.objects.new('Cube', me_cube)

# ---- transforms, parenting, visibility, modifiers, constraints
ob_cube_005.location = (1.396, 0.0, 5.125)
ob_cube_005.scale = (1.0, 0.6525, 1.0)
ob_cube_005.lineart.crease_threshold = 0.0
ob_cube_004.location = (-0.06655, 1.292, 2.99)
ob_cube_004.rotation_euler = (0.0, -0.0, 2.404)
ob_cube_004.scale = (1.0, 0.1067, 1.0)
ob_cube_004.lineart.crease_threshold = 0.0
ob_cube_003.location = (3.45, 0.0, 2.99)
ob_cube_003.scale = (1.0, 0.1067, 1.0)
ob_cube_003.lineart.crease_threshold = 0.0
ob_cylinder.location = (0.8541, 0.0, 0.7089)
ob_cylinder.lineart.crease_threshold = 0.0
ob_cube_002.location = (1.5, 0.0, 0.0)
ob_cube_002.lineart.crease_threshold = 0.0
ob_cube_001.location = (6.102, 0.0, 0.4845)
ob_cube_001.rotation_euler = (0.0, 1.386, 0.0)
ob_cube_001.lineart.crease_threshold = 0.0
ob_cube.location = (0.0, 0.0, 0.0)
ob_cube.lock_rotations_4d = False
ob_cube.empty_display_type = 'ARROWS'
ob_cube.lineart.crease_threshold = 0.0
_m = ob_cube.modifiers.new('Mirror', 'MIRROR')
_m.use_axis = (False, True, False)

# ---- collection membership
col_collection_1.objects.link(ob_cube_005)
col_collection_1.objects.link(ob_cube_004)
col_collection_1.objects.link(ob_cube_003)
col_collection_1.objects.link(ob_cylinder)
col_collection_1.objects.link(ob_cube_002)
col_collection_1.objects.link(ob_cube_001)
col_collection_1.objects.link(ob_cube)

# ---- scene / render settings (as saved in the file)
scene.frame_start = 1; scene.frame_end = 250; scene.frame_set(0)
scene.render.engine = 'BLENDER_EEVEE_NEXT'
scene.render.resolution_percentage = 50
scene.render.fps = 60
scene.render.dither_intensity = 0.0
scene.cycles.use_denoising = False
scene.cycles.samples = 128
scene.cycles.sampling_pattern = 'TABULATED_SOBOL'
scene.cycles.light_sampling_threshold = 0.0
scene.cycles.use_adaptive_sampling = False
scene.cycles.use_light_tree = False
scene.cycles.blur_glossy = 0.0
scene.cycles.sample_clamp_indirect = 0.0
scene.view_settings.view_transform = 'Standard'
bpy.context.view_layer.update()

# ---- added for rendering (the .blend has no active camera): camera
cam_auto = bpy.data.cameras.new('AutoCamera')
cam_auto.lens = 50.0
cam_auto.sensor_width = 36.0
cam_auto.clip_end = 1000.0
ob_auto_camera = bpy.data.objects.new('AutoCamera', cam_auto)
scene.collection.objects.link(ob_auto_camera)
ob_auto_camera.location = (14.8281, -13.4026, 11.5893)
ob_auto_camera.rotation_euler = (1.09748, -7.21219e-08, 0.694738)
scene.camera = ob_auto_camera
bpy.context.view_layer.update()
